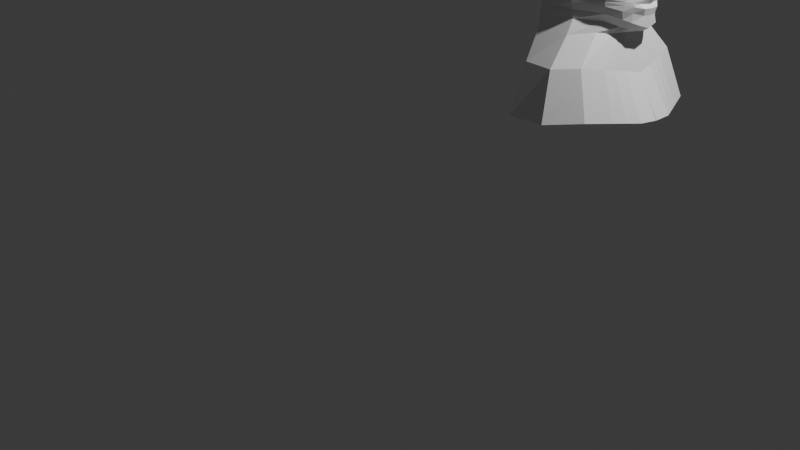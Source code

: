 # Source: upside.blend  (saved by Blender 4.2.66; exported with 4.5.12 LTS)
import bpy
from mathutils import Matrix  # noqa: F401  (used for matrix-valued properties, if any)

bpy.ops.wm.read_factory_settings(use_empty=True)
scene = bpy.context.scene
scene.name = 'Scene'

# ---- collections
col_collection = bpy.data.collections.new('Collection'); scene.collection.children.link(col_collection)

# ---- materials (node trees are filled in below, after node groups)
mat_material = bpy.data.materials.new('Material')
mat_material.alpha_threshold = 0.0
mat_material.roughness = 0.5
mat_material.line_color = (0.0, 0.0, 0.0, 1.0)

# ---- material node trees
mat_material.use_nodes = True; mat_material.node_tree.nodes.clear()
_N = mat_material.node_tree.nodes; _L = mat_material.node_tree.links
n0 = _N.new('ShaderNodeOutputMaterial'); n0.name = 'Material Output'; n0.location = (300, 300)
n1 = _N.new('ShaderNodeBsdfPrincipled'); n1.name = 'Principled BSDF'; n1.location = (10, 300)
n1.inputs[3].default_value = 1.45
_L.new(n1.outputs[0], n0.inputs[0])
n0.is_active_output = True

# ---- world
world_world = bpy.data.worlds.new('World'); scene.world = world_world
world_world.use_nodes = True; world_world.node_tree.nodes.clear()
_N = world_world.node_tree.nodes; _L = world_world.node_tree.links
n0 = _N.new('ShaderNodeOutputWorld'); n0.name = 'World Output'; n0.location = (300, 300)
n1 = _N.new('ShaderNodeBackground'); n1.name = 'Background'; n1.location = (10, 300)
n1.inputs[0].default_value = (0.05088, 0.05088, 0.05088, 1.0)
_L.new(n1.outputs[0], n0.inputs[0])
n0.is_active_output = True
world_world.color = (0.05088, 0.05088, 0.05088)
world_world.sun_shadow_jitter_overblur = 0.0

# ---- cameras
cam_camera = bpy.data.cameras.new('Camera')
cam_camera.clip_end = 100.0
cam_camera.ortho_scale = 7.314

# ---- lights
light_light = bpy.data.lights.new('Light', 'POINT')
light_light.energy = 1000.0
light_light.shadow_soft_size = 0.1

# ---- meshes
me_cube = bpy.data.meshes.new('Cube')
me_cube.from_pydata([(0.4922, 0.1933, 1.197), (1.557, 0.5961, -0.6644), (0.4671, -0.51, 1.163), (0.8204, -0.8652, -0.58), (-0.0003177, 0.2226, 1.187), (-0.001417, 0.6176, -0.6995), (-0.004784, -0.5133, 1.179), (0.009456, -0.8828, -0.5864), (0.6109, -0.1405, 1.263), (-0.005614, -0.1601, 1.259), (4.021, -0.316, -0.5747), (0.9176, 0.3903, 0.3463), (-0.01035, -0.7479, 0.2112), (0.4635, -0.7369, 0.2456), (0.001281, 0.4786, 0.2787), (1.91, -0.2324, 0.3655), (-0.004821, -0.6712, 0.818), (0.827, 0.3367, 0.7696), (0.4618, -0.6388, 0.7755), (0.002147, 0.3943, 0.758), (1.94, -0.203, 0.944), (1.207, 0.48, -0.2131), (0.7324, -0.6391, -0.1603), (0.0006002, 0.5512, -0.2138), (3.373, -0.277, -0.1076), (-0.002808, -0.6618, -0.1966), (-0.03409, -0.5743, 0.1713), (0.9663, 0.4358, 0.05053), (0.405, -0.563, 0.168), (-0.003873, 0.5125, 0.05287), (2.313, -0.246, 0.1542), (0.921, 0.3743, 0.6234), (0.4069, -0.7173, 0.6027), (0.00299, 0.4428, 0.5515), (2.009, -0.2196, 0.6877), (-0.008408, -0.8246, 0.5895), (0.9114, 0.3905, 0.5179), (0.13, -0.7547, 0.5668), (0.002076, 0.4605, 0.441), (2.0, -0.2304, 0.5566), (-0.003882, -0.7614, 0.5526), (0.9345, 0.3937, 0.4615), (0.1898, -0.7742, 0.4784), (-0.002295, 0.4613, 0.3955), (2.003, -0.2302, 0.5006), (-0.002204, -0.7854, 0.4634), (0.9742, 0.3928, 0.4414), (0.4816, -0.7243, 0.4298), (0.001409, 0.4664, 0.3562), (1.997, -0.2333, 0.4734), (-0.0002765, -0.7545, 0.4234), (0.9741, 0.394, 0.4197), (0.3469, -0.7685, 0.3913), (-0.002556, 0.4696, 0.3414), (1.999, -0.2327, 0.4542), (0.0006444, -0.7762, 0.3873), (0.9773, 0.3914, 0.4076), (0.3205, -0.7476, 0.3283), (0.002015, 0.4692, 0.3299), (1.991, -0.2329, 0.4207), (-0.003491, -0.7571, 0.3226), (-0.002381, -0.5907, 1.091), (0.8886, 0.2844, 1.08), (0.5152, -0.5757, 1.092), (-0.0002429, 0.3451, 0.9928), (1.3, -0.184, 1.199), (0.5141, -0.3598, 1.25), (-0.002295, -0.3789, 1.255), (2.915, -0.6159, -0.5456), (1.377, -0.5087, 0.3469), (1.528, -0.471, 0.9223), (2.582, -0.4862, -0.09316), (1.514, -0.436, 0.1777), (1.568, -0.5427, 0.6859), (1.503, -0.5456, 0.5927), (1.527, -0.5352, 0.5232), (1.481, -0.5438, 0.4813), (1.491, -0.5281, 0.4546), (1.463, -0.5214, 0.4156), (1.004, -0.4445, 1.184), (-0.001912, 0.02623, 1.267), (3.941, 0.135, -0.5904), (0.3221, 0.03533, 1.257), (1.963, 0.1235, 0.374), (1.88, 0.0915, 0.8928), (3.04, 0.1169, -0.1194), (2.3, 0.1319, 0.1439), (1.97, 0.1107, 0.6637), (1.96, 0.117, 0.5405), (1.96, 0.1202, 0.4785), (1.96, 0.1217, 0.4574), (1.96, 0.1225, 0.4335), (1.96, 0.1228, 0.4117), (1.34, 0.05978, 1.138), (-0.03512, -0.6878, 0.1821), (1.011, 0.4051, 0.1912), (0.3708, -0.6762, 0.1878), (-0.00273, 0.4918, 0.1886), (1.929, -0.2371, 0.2847), (1.223, -0.4703, 0.269), (2.076, 0.1278, 0.2793), (0.0003029, -0.737, 0.7086), (0.7858, 0.3462, 0.7142), (0.452, -0.6375, 0.7657), (-0.001179, 0.4178, 0.6547), (2.011, -0.2103, 0.8159), (1.548, -0.5069, 0.8041), (1.984, 0.1028, 0.7784), (0.5723, -0.4373, 1.227), (0.9202, -0.6228, 0.2962), (0.999, -0.58, 0.7858), (1.656, -0.5745, -0.1267), (0.9589, -0.5115, 0.1553), (1.021, -0.629, 0.6443), (0.9148, -0.6662, 0.5711), (0.9531, -0.6555, 0.5008), (0.9542, -0.6527, 0.4547), (0.959, -0.6486, 0.4229), (0.9942, -0.6354, 0.372), (0.9447, -0.5192, 1.146), (-2.958e-05, -0.456, 1.228), (1.868, -0.7406, -0.5628), (0.797, -0.5732, 0.221), (0.9991, -0.5914, 0.7727), (0.9077, 0.3065, 0.9186), (0.4917, -0.6135, 0.9556), (-3.795e-05, 0.368, 0.8753), (1.725, -0.1905, 1.072), (0.001566, -0.6224, 0.9552), (1.371, -0.4547, 1.054), (1.652, 0.07685, 1.015), (1.032, -0.5664, 1.002), (0.6269, -0.4755, 1.195), (0.6918, -0.6798, 0.2709), (0.7399, -0.6267, 0.8233), (1.194, -0.6068, -0.1435), (0.6819, -0.5373, 0.1617), (0.7483, -0.6722, 0.6236), (0.5223, -0.7098, 0.5603), (0.5714, -0.7149, 0.4896), (0.7015, -0.6999, 0.4414), (0.6529, -0.7086, 0.4071), (0.6574, -0.6915, 0.3501), (0.787, -0.5561, 1.114), (0.5839, -0.6247, 0.2044), (0.7221, -0.6163, 0.7425), (-0.0001826, -0.4895, 1.203), (1.344, -0.8029, -0.5714), (-0.008919, -0.67, 0.8182), (0.001078, -0.5889, 1.091), (3.281e-05, -0.6313, 0.9542), (0.7631, -0.5915, 0.9788)], [], [(132, 146, 6, 2), (63, 2, 6, 61), (143, 132, 2, 63), (64, 4, 0, 62), (93, 82, 8, 65), (82, 80, 9, 8), (100, 83, 15, 98), (97, 14, 11, 95), (144, 133, 13, 96), (96, 13, 12, 94), (107, 84, 20, 105), (104, 19, 17, 102), (145, 134, 18, 103), (103, 18, 16, 101), (3, 22, 25, 7), (147, 135, 22, 3), (5, 23, 21, 1), (81, 85, 24, 10), (22, 28, 26, 25), (135, 136, 28, 22), (23, 29, 27, 21), (85, 86, 30, 24), (37, 32, 35, 40), (138, 137, 32, 37), (38, 33, 31, 36), (88, 87, 34, 39), (89, 88, 39, 44), (43, 38, 36, 41), (139, 138, 37, 42), (42, 37, 40, 45), (47, 42, 45, 50), (140, 139, 42, 47), (48, 43, 41, 46), (90, 89, 44, 49), (91, 90, 49, 54), (53, 48, 46, 51), (141, 140, 47, 52), (52, 47, 50, 55), (57, 52, 55, 60), (142, 141, 52, 57), (58, 53, 51, 56), (92, 91, 54, 59), (83, 92, 59, 15), (14, 58, 56, 11), (133, 142, 57, 13), (13, 57, 60, 12), (130, 93, 65, 127), (126, 64, 62, 124), (151, 143, 63, 125), (125, 63, 61, 128), (127, 65, 79, 129), (15, 59, 78, 69), (59, 54, 77, 78), (54, 49, 76, 77), (49, 44, 75, 76), (44, 39, 74, 75), (39, 34, 73, 74), (24, 30, 72, 71), (10, 24, 71, 68), (105, 20, 70, 106), (98, 15, 69, 99), (65, 8, 66, 79), (8, 9, 67, 66), (124, 62, 93, 130), (11, 56, 92, 83), (56, 51, 91, 92), (51, 46, 90, 91), (46, 41, 89, 90), (41, 36, 88, 89), (36, 31, 87, 88), (21, 27, 86, 85), (1, 21, 85, 81), (102, 17, 84, 107), (95, 11, 83, 100), (0, 4, 80, 82), (62, 0, 82, 93), (27, 95, 100, 86), (30, 98, 99, 72), (28, 96, 94, 26), (136, 144, 96, 28), (29, 97, 95, 27), (86, 100, 98, 30), (31, 102, 107, 87), (34, 105, 106, 73), (32, 103, 101, 35), (137, 145, 103, 32), (33, 104, 102, 31), (87, 107, 105, 34), (73, 106, 123, 113), (72, 99, 122, 112), (129, 79, 119, 131), (69, 78, 118, 109), (78, 77, 117, 118), (77, 76, 116, 117), (76, 75, 115, 116), (75, 74, 114, 115), (74, 73, 113, 114), (71, 72, 112, 111), (68, 71, 111, 121), (106, 70, 110, 123), (99, 69, 109, 122), (79, 66, 108, 119), (66, 67, 120, 108), (70, 129, 131, 110), (17, 124, 130, 84), (20, 127, 129, 70), (18, 125, 128, 16), (134, 151, 125, 18), (19, 126, 124, 17), (84, 130, 127, 20), (110, 131, 151, 134), (16, 128, 150, 148), (128, 61, 149, 150), (61, 6, 146, 149), (113, 123, 145, 137), (112, 122, 144, 136), (131, 119, 143, 151), (109, 118, 142, 133), (118, 117, 141, 142), (117, 116, 140, 141), (116, 115, 139, 140), (115, 114, 138, 139), (114, 113, 137, 138), (111, 112, 136, 135), (121, 111, 135, 147), (123, 110, 134, 145), (122, 109, 133, 144), (119, 108, 132, 143), (108, 120, 146, 132)])
_uv = me_cube.uv_layers.new(name='UVMap')
_uv.uv.foreach_set('vector', [0.625, 0.7344, 0.875, 0.7344, 0.875, 0.75, 0.625, 0.75, 0.5932, 0.75, 0.625, 0.75, 0.625, 1.0, 0.5932, 1.0, 0.5932, 0.7344, 0.625, 0.7344, 0.625, 0.75, 0.5932, 0.75, 0.5932, 0.25, 0.625, 0.25, 0.625, 0.5, 0.5932, 0.5, 0.5932, 0.5625, 0.625, 0.5625, 0.625, 0.625, 0.5932, 0.625, 0.625, 0.5625, 0.875, 0.5625, 0.875, 0.625, 0.625, 0.625, 0.4842, 0.5625, 0.5, 0.5625, 0.5, 0.625, 0.4842, 0.625, 0.4842, 0.25, 0.5, 0.25, 0.5, 0.5, 0.4842, 0.5, 0.4842, 0.7344, 0.5, 0.7344, 0.5, 0.75, 0.4842, 0.75, 0.4842, 0.75, 0.5, 0.75, 0.5, 1.0, 0.4842, 1.0, 0.5457, 0.5625, 0.5612, 0.5625, 0.5612, 0.625, 0.5457, 0.625, 0.5457, 0.25, 0.5612, 0.25, 0.5612, 0.5, 0.5457, 0.5, 0.5457, 0.7344, 0.5612, 0.7344, 0.5612, 0.75, 0.5457, 0.75, 0.5457, 0.75, 0.5612, 0.75, 0.5612, 1.0, 0.5457, 1.0, 0.375, 0.75, 0.4374, 0.75, 0.4374, 1.0, 0.375, 1.0, 0.375, 0.7344, 0.4374, 0.7344, 0.4374, 0.75, 0.375, 0.75, 0.375, 0.25, 0.4374, 0.25, 0.4374, 0.5, 0.375, 0.5, 0.375, 0.5625, 0.4374, 0.5625, 0.4374, 0.625, 0.375, 0.625, 0.4374, 0.75, 0.4684, 0.75, 0.4684, 1.0, 0.4374, 1.0, 0.4374, 0.7344, 0.4684, 0.7344, 0.4684, 0.75, 0.4374, 0.75, 0.4374, 0.25, 0.4684, 0.25, 0.4684, 0.5, 0.4374, 0.5, 0.4374, 0.5625, 0.4684, 0.5625, 0.4684, 0.625, 0.4374, 0.625, 0.5151, 0.75, 0.5303, 0.75, 0.5303, 1.0, 0.5151, 1.0, 0.5151, 0.7344, 0.5303, 0.7344, 0.5303, 0.75, 0.5151, 0.75, 0.5151, 0.25, 0.5303, 0.25, 0.5303, 0.5, 0.5151, 0.5, 0.5151, 0.5625, 0.5303, 0.5625, 0.5303, 0.625, 0.5151, 0.625, 0.5072, 0.5625, 0.5151, 0.5625, 0.5151, 0.625, 0.5072, 0.625, 0.5072, 0.25, 0.5151, 0.25, 0.5151, 0.5, 0.5072, 0.5, 0.5072, 0.7344, 0.5151, 0.7344, 0.5151, 0.75, 0.5072, 0.75, 0.5072, 0.75, 0.5151, 0.75, 0.5151, 1.0, 0.5072, 1.0, 0.5035, 0.75, 0.5072, 0.75, 0.5072, 1.0, 0.5035, 1.0, 0.5035, 0.7344, 0.5072, 0.7344, 0.5072, 0.75, 0.5035, 0.75, 0.5035, 0.25, 0.5072, 0.25, 0.5072, 0.5, 0.5035, 0.5, 0.5035, 0.5625, 0.5072, 0.5625, 0.5072, 0.625, 0.5035, 0.625, 0.5018, 0.5625, 0.5035, 0.5625, 0.5035, 0.625, 0.5018, 0.625, 0.5018, 0.25, 0.5035, 0.25, 0.5035, 0.5, 0.5018, 0.5, 0.5018, 0.7344, 0.5035, 0.7344, 0.5035, 0.75, 0.5018, 0.75, 0.5018, 0.75, 0.5035, 0.75, 0.5035, 1.0, 0.5018, 1.0, 0.5009, 0.75, 0.5018, 0.75, 0.5018, 1.0, 0.5009, 1.0, 0.5009, 0.7344, 0.5018, 0.7344, 0.5018, 0.75, 0.5009, 0.75, 0.5009, 0.25, 0.5018, 0.25, 0.5018, 0.5, 0.5009, 0.5, 0.5009, 0.5625, 0.5018, 0.5625, 0.5018, 0.625, 0.5009, 0.625, 0.5, 0.5625, 0.5009, 0.5625, 0.5009, 0.625, 0.5, 0.625, 0.5, 0.25, 0.5009, 0.25, 0.5009, 0.5, 0.5, 0.5, 0.5, 0.7344, 0.5009, 0.7344, 0.5009, 0.75, 0.5, 0.75, 0.5, 0.75, 0.5009, 0.75, 0.5009, 1.0, 0.5, 1.0, 0.5772, 0.5625, 0.5932, 0.5625, 0.5932, 0.625, 0.5772, 0.625, 0.5772, 0.25, 0.5932, 0.25, 0.5932, 0.5, 0.5772, 0.5, 0.5772, 0.7344, 0.5932, 0.7344, 0.5932, 0.75, 0.5772, 0.75, 0.5772, 0.75, 0.5932, 0.75, 0.5932, 1.0, 0.5772, 1.0, 0.5772, 0.625, 0.5932, 0.625, 0.5932, 0.6875, 0.5772, 0.6875, 0.5, 0.625, 0.5009, 0.625, 0.5009, 0.6875, 0.5, 0.6875, 0.5009, 0.625, 0.5018, 0.625, 0.5018, 0.6875, 0.5009, 0.6875, 0.5018, 0.625, 0.5035, 0.625, 0.5035, 0.6875, 0.5018, 0.6875, 0.5035, 0.625, 0.5072, 0.625, 0.5072, 0.6875, 0.5035, 0.6875, 0.5072, 0.625, 0.5151, 0.625, 0.5151, 0.6875, 0.5072, 0.6875, 0.5151, 0.625, 0.5303, 0.625, 0.5303, 0.6875, 0.5151, 0.6875, 0.4374, 0.625, 0.4684, 0.625, 0.4684, 0.6875, 0.4374, 0.6875, 0.375, 0.625, 0.4374, 0.625, 0.4374, 0.6875, 0.375, 0.6875, 0.5457, 0.625, 0.5612, 0.625, 0.5612, 0.6875, 0.5457, 0.6875, 0.4842, 0.625, 0.5, 0.625, 0.5, 0.6875, 0.4842, 0.6875, 0.5932, 0.625, 0.625, 0.625, 0.625, 0.6875, 0.5932, 0.6875, 0.625, 0.625, 0.875, 0.625, 0.875, 0.6875, 0.625, 0.6875, 0.5772, 0.5, 0.5932, 0.5, 0.5932, 0.5625, 0.5772, 0.5625, 0.5, 0.5, 0.5009, 0.5, 0.5009, 0.5625, 0.5, 0.5625, 0.5009, 0.5, 0.5018, 0.5, 0.5018, 0.5625, 0.5009, 0.5625, 0.5018, 0.5, 0.5035, 0.5, 0.5035, 0.5625, 0.5018, 0.5625, 0.5035, 0.5, 0.5072, 0.5, 0.5072, 0.5625, 0.5035, 0.5625, 0.5072, 0.5, 0.5151, 0.5, 0.5151, 0.5625, 0.5072, 0.5625, 0.5151, 0.5, 0.5303, 0.5, 0.5303, 0.5625, 0.5151, 0.5625, 0.4374, 0.5, 0.4684, 0.5, 0.4684, 0.5625, 0.4374, 0.5625, 0.375, 0.5, 0.4374, 0.5, 0.4374, 0.5625, 0.375, 0.5625, 0.5457, 0.5, 0.5612, 0.5, 0.5612, 0.5625, 0.5457, 0.5625, 0.4842, 0.5, 0.5, 0.5, 0.5, 0.5625, 0.4842, 0.5625, 0.625, 0.5, 0.875, 0.5, 0.875, 0.5625, 0.625, 0.5625, 0.5932, 0.5, 0.625, 0.5, 0.625, 0.5625, 0.5932, 0.5625, 0.4684, 0.5, 0.4842, 0.5, 0.4842, 0.5625, 0.4684, 0.5625, 0.4684, 0.625, 0.4842, 0.625, 0.4842, 0.6875, 0.4684, 0.6875, 0.4684, 0.75, 0.4842, 0.75, 0.4842, 1.0, 0.4684, 1.0, 0.4684, 0.7344, 0.4842, 0.7344, 0.4842, 0.75, 0.4684, 0.75, 0.4684, 0.25, 0.4842, 0.25, 0.4842, 0.5, 0.4684, 0.5, 0.4684, 0.5625, 0.4842, 0.5625, 0.4842, 0.625, 0.4684, 0.625, 0.5303, 0.5, 0.5457, 0.5, 0.5457, 0.5625, 0.5303, 0.5625, 0.5303, 0.625, 0.5457, 0.625, 0.5457, 0.6875, 0.5303, 0.6875, 0.5303, 0.75, 0.5457, 0.75, 0.5457, 1.0, 0.5303, 1.0, 0.5303, 0.7344, 0.5457, 0.7344, 0.5457, 0.75, 0.5303, 0.75, 0.5303, 0.25, 0.5457, 0.25, 0.5457, 0.5, 0.5303, 0.5, 0.5303, 0.5625, 0.5457, 0.5625, 0.5457, 0.625, 0.5303, 0.625, 0.5303, 0.6875, 0.5457, 0.6875, 0.5457, 0.7188, 0.5303, 0.7188, 0.4684, 0.6875, 0.4842, 0.6875, 0.4842, 0.7188, 0.4684, 0.7188, 0.5772, 0.6875, 0.5932, 0.6875, 0.5932, 0.7188, 0.5772, 0.7188, 0.5, 0.6875, 0.5009, 0.6875, 0.5009, 0.7187, 0.5, 0.7188, 0.5009, 0.6875, 0.5018, 0.6875, 0.5018, 0.7187, 0.5009, 0.7187, 0.5018, 0.6875, 0.5035, 0.6875, 0.5035, 0.7187, 0.5018, 0.7187, 0.5035, 0.6875, 0.5072, 0.6875, 0.5072, 0.7188, 0.5035, 0.7187, 0.5072, 0.6875, 0.5151, 0.6875, 0.5151, 0.7188, 0.5072, 0.7188, 0.5151, 0.6875, 0.5303, 0.6875, 0.5303, 0.7188, 0.5151, 0.7188, 0.4374, 0.6875, 0.4684, 0.6875, 0.4684, 0.7188, 0.4374, 0.7188, 0.375, 0.6875, 0.4374, 0.6875, 0.4374, 0.7188, 0.375, 0.7188, 0.5457, 0.6875, 0.5612, 0.6875, 0.5612, 0.7187, 0.5457, 0.7188, 0.4842, 0.6875, 0.5, 0.6875, 0.5, 0.7188, 0.4842, 0.7188, 0.5932, 0.6875, 0.625, 0.6875, 0.625, 0.7187, 0.5932, 0.7188, 0.625, 0.6875, 0.875, 0.6875, 0.875, 0.7188, 0.625, 0.7187, 0.5612, 0.6875, 0.5772, 0.6875, 0.5772, 0.7188, 0.5612, 0.7187, 0.5612, 0.5, 0.5772, 0.5, 0.5772, 0.5625, 0.5612, 0.5625, 0.5612, 0.625, 0.5772, 0.625, 0.5772, 0.6875, 0.5612, 0.6875, 0.5612, 0.75, 0.5772, 0.75, 0.5772, 1.0, 0.5612, 1.0, 0.5612, 0.7344, 0.5772, 0.7344, 0.5772, 0.75, 0.5612, 0.75, 0.5612, 0.25, 0.5772, 0.25, 0.5772, 0.5, 0.5612, 0.5, 0.5612, 0.5625, 0.5772, 0.5625, 0.5772, 0.625, 0.5612, 0.625, 0.5612, 0.7187, 0.5772, 0.7188, 0.5772, 0.7344, 0.5612, 0.7344, 0.5612, 0.0, 0.5772, 0.0, 0.5772, 0.01562, 0.5612, 0.01562, 0.5772, 0.0, 0.5932, 0.0, 0.5932, 0.01562, 0.5772, 0.01562, 0.5932, 0.0, 0.625, 0.0, 0.625, 0.01562, 0.5932, 0.01562, 0.5303, 0.7188, 0.5457, 0.7188, 0.5457, 0.7344, 0.5303, 0.7344, 0.4684, 0.7188, 0.4842, 0.7188, 0.4842, 0.7344, 0.4684, 0.7344, 0.5772, 0.7188, 0.5932, 0.7188, 0.5932, 0.7344, 0.5772, 0.7344, 0.5, 0.7188, 0.5009, 0.7187, 0.5009, 0.7344, 0.5, 0.7344, 0.5009, 0.7187, 0.5018, 0.7187, 0.5018, 0.7344, 0.5009, 0.7344, 0.5018, 0.7187, 0.5035, 0.7187, 0.5035, 0.7344, 0.5018, 0.7344, 0.5035, 0.7187, 0.5072, 0.7188, 0.5072, 0.7344, 0.5035, 0.7344, 0.5072, 0.7188, 0.5151, 0.7188, 0.5151, 0.7344, 0.5072, 0.7344, 0.5151, 0.7188, 0.5303, 0.7188, 0.5303, 0.7344, 0.5151, 0.7344, 0.4374, 0.7188, 0.4684, 0.7188, 0.4684, 0.7344, 0.4374, 0.7344, 0.375, 0.7188, 0.4374, 0.7188, 0.4374, 0.7344, 0.375, 0.7344, 0.5457, 0.7188, 0.5612, 0.7187, 0.5612, 0.7344, 0.5457, 0.7344, 0.4842, 0.7188, 0.5, 0.7188, 0.5, 0.7344, 0.4842, 0.7344, 0.5932, 0.7188, 0.625, 0.7187, 0.625, 0.7344, 0.5932, 0.7344, 0.625, 0.7187, 0.875, 0.7188, 0.875, 0.7344, 0.625, 0.7344])
me_cube.materials.append(mat_material)
me_cube.use_mirror_vertex_groups = False
me_cube.update()

# ---- objects
ob_cube = bpy.data.objects.new('Cube', me_cube)
ob_light = bpy.data.objects.new('Light', light_light)
ob_camera = bpy.data.objects.new('Camera', cam_camera)

# ---- transforms, parenting, visibility, modifiers, constraints
ob_cube.location = (1.335, 1.107, 1.95)
ob_cube.rotation_euler = (-3.219, -9.423, 4.576)
ob_cube.scale = (0.2083, 0.9997, 1.0)
ob_cube.lock_rotations_4d = False
ob_cube.empty_display_type = 'ARROWS'
ob_cube.lineart.crease_threshold = 0.0
_m = ob_cube.modifiers.new('Mirror', 'MIRROR')
ob_light.location = (4.076, 1.005, 5.904)
ob_light.rotation_euler = (0.6503, 0.05522, 1.866)
ob_light.lock_rotations_4d = False
ob_light.empty_display_type = 'ARROWS'
ob_light.color = (0.0, 0.0, 0.0, 0.0)
ob_light.lineart.crease_threshold = 0.0
ob_camera.location = (7.359, -6.926, 4.958)
ob_camera.rotation_euler = (1.109, 0.0, 0.8149)
ob_camera.lock_rotations_4d = False
ob_camera.empty_display_type = 'ARROWS'
ob_camera.color = (0.0, 0.0, 0.0, 0.0)
ob_camera.display_type = 'WIRE'
ob_camera.lineart.crease_threshold = 0.0

# ---- collection membership
col_collection.objects.link(ob_cube)
col_collection.objects.link(ob_light)
col_collection.objects.link(ob_camera)

# ---- scene / render settings (as saved in the file)
scene.camera = ob_camera
scene.frame_start = 1; scene.frame_end = 250; scene.frame_set(1)
scene.render.engine = 'BLENDER_EEVEE_NEXT'
bpy.context.view_layer.update()
